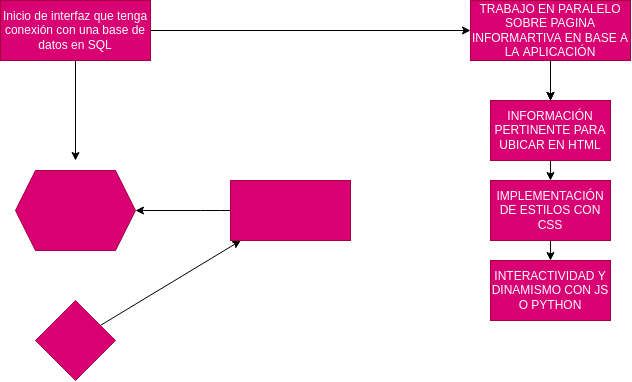

The diagram above was exported from draw.io. Its source (the exported page's mxGraphModel, read from the mxfile embedded in the PNG):
<mxGraphModel dx="959" dy="746" grid="1" gridSize="10" guides="1" tooltips="1" connect="1" arrows="1" fold="1" page="1" pageScale="1" pageWidth="827" pageHeight="1169" math="0" shadow="0">
  <root>
    <mxCell id="0" />
    <mxCell id="1" parent="0" />
    <mxCell id="13" value="" style="edgeStyle=none;html=1;" edge="1" parent="1" source="6" target="12">
      <mxGeometry relative="1" as="geometry">
        <mxPoint x="300" y="190" as="sourcePoint" />
        <Array as="points">
          <mxPoint x="300" y="230" />
        </Array>
      </mxGeometry>
    </mxCell>
    <mxCell id="5" value="" style="edgeStyle=none;html=1;" edge="1" parent="1" source="2">
      <mxGeometry relative="1" as="geometry">
        <mxPoint x="165" y="180" as="targetPoint" />
        <Array as="points" />
      </mxGeometry>
    </mxCell>
    <mxCell id="15" value="" style="edgeStyle=none;html=1;" edge="1" parent="1" source="2" target="14">
      <mxGeometry relative="1" as="geometry" />
    </mxCell>
    <mxCell id="2" value="Inicio de interfaz que tenga conexión con una base de datos en SQL" style="rounded=0;whiteSpace=wrap;html=1;fillColor=#d80073;fontColor=#ffffff;strokeColor=#A50040;" vertex="1" parent="1">
      <mxGeometry x="90" y="20" width="150" height="60" as="geometry" />
    </mxCell>
    <mxCell id="7" value="" style="edgeStyle=none;html=1;" edge="1" parent="1" source="4" target="6">
      <mxGeometry relative="1" as="geometry" />
    </mxCell>
    <mxCell id="4" value="" style="rhombus;whiteSpace=wrap;html=1;fillColor=#d80073;strokeColor=#A50040;fontColor=#ffffff;rounded=0;" vertex="1" parent="1">
      <mxGeometry x="125" y="320" width="80" height="80" as="geometry" />
    </mxCell>
    <mxCell id="6" value="" style="whiteSpace=wrap;html=1;fillColor=#d80073;strokeColor=#A50040;fontColor=#ffffff;rounded=0;" vertex="1" parent="1">
      <mxGeometry x="320" y="200" width="120" height="60" as="geometry" />
    </mxCell>
    <mxCell id="12" value="" style="shape=hexagon;perimeter=hexagonPerimeter2;whiteSpace=wrap;html=1;fixedSize=1;fillColor=#d80073;strokeColor=#A50040;fontColor=#ffffff;rounded=0;" vertex="1" parent="1">
      <mxGeometry x="105" y="190" width="120" height="80" as="geometry" />
    </mxCell>
    <mxCell id="19" value="" style="edgeStyle=none;html=1;" edge="1" parent="1" source="14" target="18">
      <mxGeometry relative="1" as="geometry" />
    </mxCell>
    <mxCell id="22" value="" style="edgeStyle=none;html=1;" edge="1" parent="1" source="14" target="18">
      <mxGeometry relative="1" as="geometry" />
    </mxCell>
    <mxCell id="23" value="" style="edgeStyle=none;html=1;" edge="1" parent="1" source="14" target="18">
      <mxGeometry relative="1" as="geometry" />
    </mxCell>
    <mxCell id="27" value="" style="edgeStyle=none;html=1;startArrow=none;" edge="1" parent="1" source="18" target="26">
      <mxGeometry relative="1" as="geometry" />
    </mxCell>
    <mxCell id="14" value="TRABAJO EN PARALELO SOBRE PAGINA INFORMARTIVA EN BASE A LA APLICACIÓN" style="whiteSpace=wrap;html=1;fillColor=#d80073;strokeColor=#A50040;fontColor=#ffffff;rounded=0;" vertex="1" parent="1">
      <mxGeometry x="560" y="20" width="160" height="60" as="geometry" />
    </mxCell>
    <mxCell id="30" value="" style="edgeStyle=none;html=1;" edge="1" parent="1" source="26" target="29">
      <mxGeometry relative="1" as="geometry" />
    </mxCell>
    <mxCell id="26" value="IMPLEMENTACIÓN DE ESTILOS CON CSS" style="whiteSpace=wrap;html=1;fillColor=#d80073;strokeColor=#A50040;fontColor=#ffffff;rounded=0;" vertex="1" parent="1">
      <mxGeometry x="580" y="200" width="120" height="60" as="geometry" />
    </mxCell>
    <mxCell id="18" value="INFORMACIÓN PERTINENTE PARA UBICAR EN HTML" style="whiteSpace=wrap;html=1;fillColor=#d80073;strokeColor=#A50040;fontColor=#ffffff;rounded=0;" vertex="1" parent="1">
      <mxGeometry x="580" y="120" width="120" height="60" as="geometry" />
    </mxCell>
    <mxCell id="28" value="" style="edgeStyle=none;html=1;endArrow=none;" edge="1" parent="1" source="14" target="18">
      <mxGeometry relative="1" as="geometry">
        <mxPoint x="641.5789473684213" y="80" as="sourcePoint" />
        <mxPoint x="648.421052631579" y="210" as="targetPoint" />
      </mxGeometry>
    </mxCell>
    <mxCell id="29" value="INTERACTIVIDAD Y DINAMISMO CON JS O PYTHON" style="whiteSpace=wrap;html=1;fillColor=#d80073;strokeColor=#A50040;fontColor=#ffffff;rounded=0;" vertex="1" parent="1">
      <mxGeometry x="580" y="280" width="120" height="60" as="geometry" />
    </mxCell>
  </root>
</mxGraphModel>